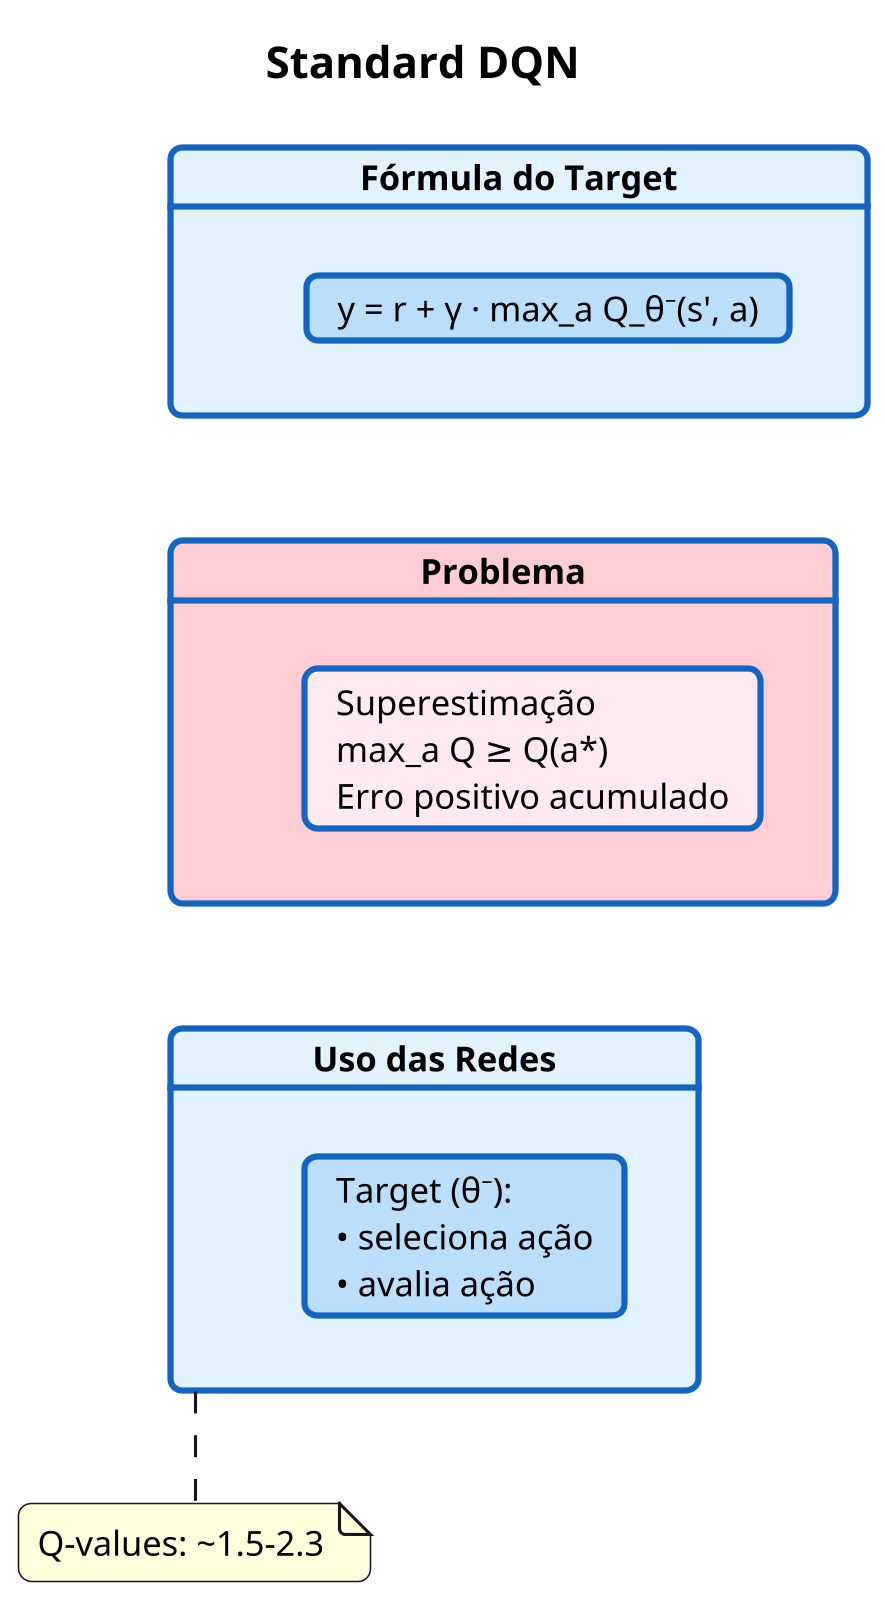

The diagram above was rendered by PlantUML. Its source (embedded in the PNG):
@startuml

skinparam Dpi 300
skinparam defaultFontName "Segoe UI"
skinparam defaultFontSize 11
skinparam backgroundColor transparent
skinparam shadowing false
skinparam roundcorner 8

skinparam card {
  BackgroundColor #FFFFFF
  BorderColor #1565C0
  BorderThickness 2
}

title **Standard DQN**

card "**Fórmula do Target**" as F #E3F2FD {
  card "y = r + γ · max_a Q_θ⁻(s', a)" as EQ #BBDEFB
}

card "**Problema**" as P #FFCDD2 {
  card "Superestimação\nmax_a Q ≥ Q(a*)\nErro positivo acumulado" as ERR #FFEBEE
}

card "**Uso das Redes**" as N #E3F2FD {
  card "Target (θ⁻):\n• seleciona ação\n• avalia ação" as NET #BBDEFB
}

F -[hidden]down-> P
P -[hidden]down-> N

note bottom of N
  Q-values: ~1.5-2.3
end note

@enduml